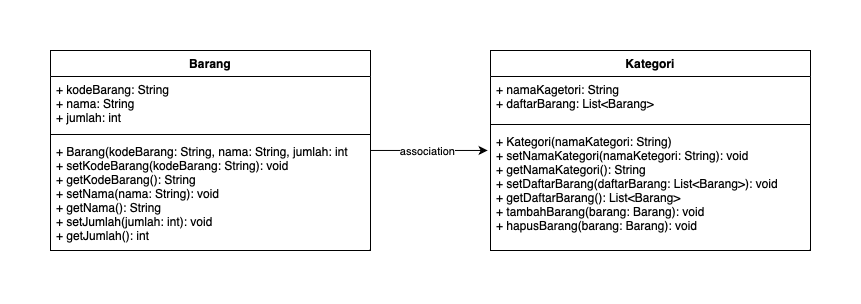

The diagram above was exported from draw.io. Its source (the exported page's mxGraphModel, read from the mxfile embedded in the PNG):
<mxGraphModel dx="1122" dy="659" grid="1" gridSize="10" guides="1" tooltips="1" connect="1" arrows="1" fold="1" page="1" pageScale="1" pageWidth="827" pageHeight="1169" math="0" shadow="0">
  <root>
    <mxCell id="0" />
    <mxCell id="1" parent="0" />
    <mxCell id="U2O4JiN38sQWYOEzUAGV-14" value="" style="edgeStyle=orthogonalEdgeStyle;rounded=0;orthogonalLoop=1;jettySize=auto;html=1;entryX=-0.009;entryY=0.18;entryDx=0;entryDy=0;entryPerimeter=0;" edge="1" parent="1" source="U2O4JiN38sQWYOEzUAGV-1" target="U2O4JiN38sQWYOEzUAGV-8">
      <mxGeometry relative="1" as="geometry">
        <mxPoint x="440" y="140" as="targetPoint" />
      </mxGeometry>
    </mxCell>
    <mxCell id="U2O4JiN38sQWYOEzUAGV-15" value="association" style="edgeLabel;html=1;align=center;verticalAlign=middle;resizable=0;points=[];" vertex="1" connectable="0" parent="U2O4JiN38sQWYOEzUAGV-14">
      <mxGeometry x="-0.0266" relative="1" as="geometry">
        <mxPoint as="offset" />
      </mxGeometry>
    </mxCell>
    <mxCell id="U2O4JiN38sQWYOEzUAGV-1" value="Barang" style="swimlane;fontStyle=1;align=center;verticalAlign=top;childLayout=stackLayout;horizontal=1;startSize=26;horizontalStack=0;resizeParent=1;resizeParentMax=0;resizeLast=0;collapsible=1;marginBottom=0;whiteSpace=wrap;html=1;" vertex="1" parent="1">
      <mxGeometry x="40" y="40" width="320" height="200" as="geometry" />
    </mxCell>
    <mxCell id="U2O4JiN38sQWYOEzUAGV-2" value="+ kodeBarang: String&lt;br&gt;+ nama: String&lt;br&gt;+ jumlah: int" style="text;strokeColor=none;fillColor=none;align=left;verticalAlign=top;spacingLeft=4;spacingRight=4;overflow=hidden;rotatable=0;points=[[0,0.5],[1,0.5]];portConstraint=eastwest;whiteSpace=wrap;html=1;" vertex="1" parent="U2O4JiN38sQWYOEzUAGV-1">
      <mxGeometry y="26" width="320" height="54" as="geometry" />
    </mxCell>
    <mxCell id="U2O4JiN38sQWYOEzUAGV-3" value="" style="line;strokeWidth=1;fillColor=none;align=left;verticalAlign=middle;spacingTop=-1;spacingLeft=3;spacingRight=3;rotatable=0;labelPosition=right;points=[];portConstraint=eastwest;strokeColor=inherit;" vertex="1" parent="U2O4JiN38sQWYOEzUAGV-1">
      <mxGeometry y="80" width="320" height="8" as="geometry" />
    </mxCell>
    <mxCell id="U2O4JiN38sQWYOEzUAGV-4" value="+ Barang(kodeBarang: String, nama: String, jumlah: int&lt;br&gt;+ setKodeBarang(kodeBarang: String): void&lt;br&gt;+ getKodeBarang(): String&lt;br&gt;+ setNama(nama: String): void&lt;br&gt;+ getNama(): String&lt;br&gt;+ setJumlah(jumlah: int): void&lt;br&gt;+ getJumlah(): int" style="text;strokeColor=none;fillColor=none;align=left;verticalAlign=top;spacingLeft=4;spacingRight=4;overflow=hidden;rotatable=0;points=[[0,0.5],[1,0.5]];portConstraint=eastwest;whiteSpace=wrap;html=1;" vertex="1" parent="U2O4JiN38sQWYOEzUAGV-1">
      <mxGeometry y="88" width="320" height="112" as="geometry" />
    </mxCell>
    <mxCell id="U2O4JiN38sQWYOEzUAGV-5" value="Kategori" style="swimlane;fontStyle=1;align=center;verticalAlign=top;childLayout=stackLayout;horizontal=1;startSize=26;horizontalStack=0;resizeParent=1;resizeParentMax=0;resizeLast=0;collapsible=1;marginBottom=0;whiteSpace=wrap;html=1;" vertex="1" parent="1">
      <mxGeometry x="480" y="40" width="320" height="200" as="geometry" />
    </mxCell>
    <mxCell id="U2O4JiN38sQWYOEzUAGV-6" value="+ namaKagetori: String&lt;br&gt;+ daftarBarang: List&amp;lt;Barang&amp;gt;" style="text;strokeColor=none;fillColor=none;align=left;verticalAlign=top;spacingLeft=4;spacingRight=4;overflow=hidden;rotatable=0;points=[[0,0.5],[1,0.5]];portConstraint=eastwest;whiteSpace=wrap;html=1;" vertex="1" parent="U2O4JiN38sQWYOEzUAGV-5">
      <mxGeometry y="26" width="320" height="44" as="geometry" />
    </mxCell>
    <mxCell id="U2O4JiN38sQWYOEzUAGV-7" value="" style="line;strokeWidth=1;fillColor=none;align=left;verticalAlign=middle;spacingTop=-1;spacingLeft=3;spacingRight=3;rotatable=0;labelPosition=right;points=[];portConstraint=eastwest;strokeColor=inherit;" vertex="1" parent="U2O4JiN38sQWYOEzUAGV-5">
      <mxGeometry y="70" width="320" height="8" as="geometry" />
    </mxCell>
    <mxCell id="U2O4JiN38sQWYOEzUAGV-8" value="+ Kategori(namaKategori: String)&lt;br&gt;+ setNamaKategori(namaKetegori: String): void&lt;br&gt;+ getNamaKategori(): String&lt;br&gt;+ setDaftarBarang(daftarBarang: List&amp;lt;Barang&amp;gt;): void&lt;br&gt;+ getDaftarBarang(): List&amp;lt;Barang&amp;gt;&lt;br&gt;+ tambahBarang(barang: Barang): void&lt;br&gt;+ hapusBarang(barang: Barang): void" style="text;strokeColor=none;fillColor=none;align=left;verticalAlign=top;spacingLeft=4;spacingRight=4;overflow=hidden;rotatable=0;points=[[0,0.5],[1,0.5]];portConstraint=eastwest;whiteSpace=wrap;html=1;" vertex="1" parent="U2O4JiN38sQWYOEzUAGV-5">
      <mxGeometry y="78" width="320" height="122" as="geometry" />
    </mxCell>
  </root>
</mxGraphModel>